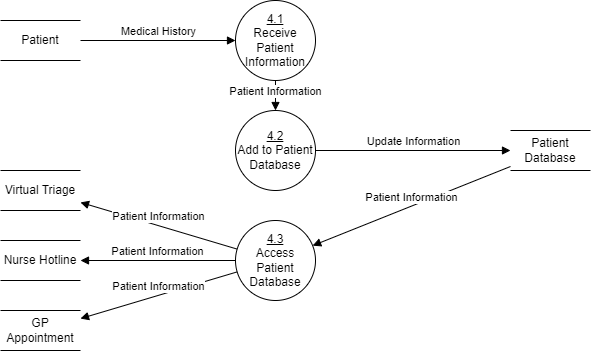

The diagram above was exported from draw.io. Its source (the exported page's mxGraphModel, read from the mxfile embedded in the PNG):
<mxGraphModel dx="794" dy="420" grid="1" gridSize="10" guides="1" tooltips="1" connect="1" arrows="1" fold="1" page="1" pageScale="1" pageWidth="850" pageHeight="1100" math="0" shadow="0">
  <root>
    <mxCell id="0" />
    <mxCell id="1" parent="0" />
    <mxCell id="_gxVQNXC58SZ7B-Y3xLF-1" value="&lt;u&gt;4.1&lt;/u&gt;&lt;div&gt;Receive Patient Information&lt;/div&gt;" style="ellipse;whiteSpace=wrap;html=1;aspect=fixed;" vertex="1" parent="1">
      <mxGeometry x="345" y="90" width="80" height="80" as="geometry" />
    </mxCell>
    <mxCell id="_gxVQNXC58SZ7B-Y3xLF-2" value="Patient" style="shape=partialRectangle;whiteSpace=wrap;html=1;left=0;right=0;fillColor=none;" vertex="1" parent="1">
      <mxGeometry x="110" y="110" width="80" height="40" as="geometry" />
    </mxCell>
    <mxCell id="_gxVQNXC58SZ7B-Y3xLF-3" value="Medical History" style="html=1;verticalAlign=bottom;endArrow=block;curved=0;rounded=0;" edge="1" parent="1" source="_gxVQNXC58SZ7B-Y3xLF-2" target="_gxVQNXC58SZ7B-Y3xLF-1">
      <mxGeometry width="80" relative="1" as="geometry">
        <mxPoint x="240" y="140" as="sourcePoint" />
        <mxPoint x="320" y="140" as="targetPoint" />
      </mxGeometry>
    </mxCell>
    <mxCell id="_gxVQNXC58SZ7B-Y3xLF-4" value="Patient Database" style="shape=partialRectangle;whiteSpace=wrap;html=1;left=0;right=0;fillColor=none;" vertex="1" parent="1">
      <mxGeometry x="620" y="220" width="80" height="40" as="geometry" />
    </mxCell>
    <mxCell id="_gxVQNXC58SZ7B-Y3xLF-5" value="Patient Information" style="html=1;verticalAlign=bottom;endArrow=block;curved=0;rounded=0;" edge="1" parent="1" source="_gxVQNXC58SZ7B-Y3xLF-1" target="_gxVQNXC58SZ7B-Y3xLF-6">
      <mxGeometry x="0.3333" width="80" relative="1" as="geometry">
        <mxPoint x="440" y="160" as="sourcePoint" />
        <mxPoint x="520" y="160" as="targetPoint" />
        <mxPoint as="offset" />
      </mxGeometry>
    </mxCell>
    <mxCell id="_gxVQNXC58SZ7B-Y3xLF-6" value="&lt;u&gt;4.2&lt;/u&gt;&lt;div&gt;Add to Patient Database&lt;/div&gt;" style="ellipse;whiteSpace=wrap;html=1;aspect=fixed;" vertex="1" parent="1">
      <mxGeometry x="345" y="200" width="80" height="80" as="geometry" />
    </mxCell>
    <mxCell id="_gxVQNXC58SZ7B-Y3xLF-7" value="Update Information" style="html=1;verticalAlign=bottom;endArrow=block;curved=0;rounded=0;" edge="1" parent="1" source="_gxVQNXC58SZ7B-Y3xLF-6" target="_gxVQNXC58SZ7B-Y3xLF-4">
      <mxGeometry width="80" relative="1" as="geometry">
        <mxPoint x="450" y="250" as="sourcePoint" />
        <mxPoint x="530" y="250" as="targetPoint" />
      </mxGeometry>
    </mxCell>
    <mxCell id="_gxVQNXC58SZ7B-Y3xLF-8" value="&lt;u&gt;4.3&lt;/u&gt;&lt;div&gt;Access Patient Database&lt;/div&gt;" style="ellipse;whiteSpace=wrap;html=1;aspect=fixed;" vertex="1" parent="1">
      <mxGeometry x="345" y="310" width="80" height="80" as="geometry" />
    </mxCell>
    <mxCell id="_gxVQNXC58SZ7B-Y3xLF-9" value="Patient Information" style="html=1;verticalAlign=bottom;endArrow=block;curved=0;rounded=0;" edge="1" parent="1" source="_gxVQNXC58SZ7B-Y3xLF-4" target="_gxVQNXC58SZ7B-Y3xLF-8">
      <mxGeometry width="80" relative="1" as="geometry">
        <mxPoint x="470" y="310" as="sourcePoint" />
        <mxPoint x="550" y="310" as="targetPoint" />
      </mxGeometry>
    </mxCell>
    <mxCell id="_gxVQNXC58SZ7B-Y3xLF-10" value="Virtual Triage" style="shape=partialRectangle;whiteSpace=wrap;html=1;left=0;right=0;fillColor=none;" vertex="1" parent="1">
      <mxGeometry x="110" y="260" width="80" height="40" as="geometry" />
    </mxCell>
    <mxCell id="_gxVQNXC58SZ7B-Y3xLF-11" value="Patient Information" style="html=1;verticalAlign=bottom;endArrow=block;curved=0;rounded=0;" edge="1" parent="1" source="_gxVQNXC58SZ7B-Y3xLF-8" target="_gxVQNXC58SZ7B-Y3xLF-10">
      <mxGeometry width="80" relative="1" as="geometry">
        <mxPoint x="190" y="360" as="sourcePoint" />
        <mxPoint x="270" y="360" as="targetPoint" />
      </mxGeometry>
    </mxCell>
    <mxCell id="_gxVQNXC58SZ7B-Y3xLF-12" value="Nurse Hotline" style="shape=partialRectangle;whiteSpace=wrap;html=1;left=0;right=0;fillColor=none;" vertex="1" parent="1">
      <mxGeometry x="110" y="330" width="80" height="40" as="geometry" />
    </mxCell>
    <mxCell id="_gxVQNXC58SZ7B-Y3xLF-13" value="Patient Information" style="html=1;verticalAlign=bottom;endArrow=block;curved=0;rounded=0;" edge="1" parent="1" source="_gxVQNXC58SZ7B-Y3xLF-8" target="_gxVQNXC58SZ7B-Y3xLF-12">
      <mxGeometry width="80" relative="1" as="geometry">
        <mxPoint x="250" y="390" as="sourcePoint" />
        <mxPoint x="330" y="390" as="targetPoint" />
      </mxGeometry>
    </mxCell>
    <mxCell id="_gxVQNXC58SZ7B-Y3xLF-14" value="GP Appointment" style="shape=partialRectangle;whiteSpace=wrap;html=1;left=0;right=0;fillColor=none;" vertex="1" parent="1">
      <mxGeometry x="110" y="400" width="80" height="40" as="geometry" />
    </mxCell>
    <mxCell id="_gxVQNXC58SZ7B-Y3xLF-15" value="Patient Information" style="html=1;verticalAlign=bottom;endArrow=block;curved=0;rounded=0;" edge="1" parent="1" source="_gxVQNXC58SZ7B-Y3xLF-8" target="_gxVQNXC58SZ7B-Y3xLF-14">
      <mxGeometry width="80" relative="1" as="geometry">
        <mxPoint x="355" y="360" as="sourcePoint" />
        <mxPoint x="200" y="360" as="targetPoint" />
      </mxGeometry>
    </mxCell>
  </root>
</mxGraphModel>